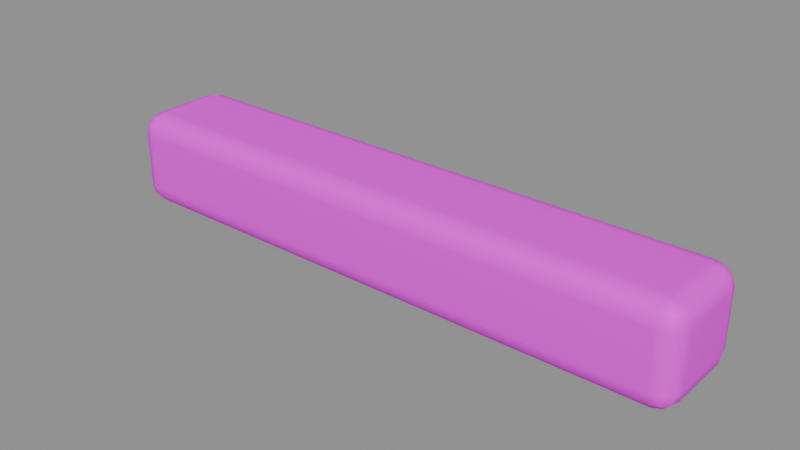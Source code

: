# Source: dock_board.blend  (saved by Blender 5.2.45; exported with 4.5.12 LTS)
import bpy
from mathutils import Matrix  # noqa: F401  (used for matrix-valued properties, if any)

bpy.ops.wm.read_factory_settings(use_empty=True)
scene = bpy.context.scene
scene.name = '栈桥-暖木横向整板'

# ---- collections
col_sea_scene_sbr_dock_board = bpy.data.collections.new('SEA-SCENE-SBR-DOCK-BOARD'); scene.collection.children.link(col_sea_scene_sbr_dock_board)

# ---- images (referenced by path relative to the original .blend; pixels are not part of the script)
import os
ASSET_DIR = os.environ.get("B2B_ASSET_DIR", "")  # directory of the original .blend (textures are referenced by path, not embedded)
HERE = os.path.dirname(os.path.abspath(__file__))  # packed textures are extracted next to this script under _unpacked/

def load_image(name, relpath, width, height, colorspace="sRGB"):
    """Load a texture the original file referenced (path relative to the .blend, or extracted next to this script)."""
    p = next((c for c in (os.path.join(HERE, relpath), os.path.join(ASSET_DIR, relpath)) if relpath and os.path.exists(c)), "")
    if p:
        img = bpy.data.images.load(p, check_existing=True)
        img.name = name
    else:  # same state as the original file: an image datablock whose file is absent (Cycles renders it pink)
        img = bpy.data.images.new(name, width, height)
        img.source = "FILE"
        img.filepath = "//" + (relpath or name)
    img.colorspace_settings.name = colorspace
    return img
img_sea_cozy_8x8_512_png = load_image('sea_cozy_8x8_512.png', 'sea_cozy_8x8_512.png', 1024, 1024, 'sRGB')

# ---- materials (node trees are filled in below, after node groups)
mat_sea_matte = bpy.data.materials.new('SEA_Matte')

# ---- material node trees
mat_sea_matte.use_nodes = True; mat_sea_matte.node_tree.nodes.clear()
_N = mat_sea_matte.node_tree.nodes; _L = mat_sea_matte.node_tree.links
n0 = _N.new('ShaderNodeUVMap'); n0.name = 'UV Map'; n0.location = (0, 0)
n0.width = 160
n0.uv_map = 'PaletteUV'
n1 = _N.new('ShaderNodeTexImage'); n1.name = 'Image Texture'; n1.location = (0, 0)
n1.image = img_sea_cozy_8x8_512_png
n1.interpolation = 'Closest'
n2 = _N.new('ShaderNodeBsdfPrincipled'); n2.name = 'Principled BSDF'; n2.location = (0, 0)
n2.inputs[2].default_value = 0.62
n2.inputs[10].default_value = 0.005
n2.inputs[13].default_value = 0.25
n3 = _N.new('ShaderNodeOutputMaterial'); n3.name = 'Material Output'; n3.location = (0, 0)
n4 = _N.new('ShaderNodeHueSaturation'); n4.name = 'Hue/Saturation/Value'; n4.location = (0, 0)
n4.width = 160
n5 = _N.new('ShaderNodeSeparateXYZ'); n5.name = 'Separate XYZ'; n5.location = (0, 0)
n6 = _N.new('ShaderNodeMath'); n6.name = 'Math'; n6.location = (0, 0)
n6.operation = 'MULTIPLY'
n6.inputs[1].default_value = 8.0
n7 = _N.new('ShaderNodeMath'); n7.name = 'Math.001'; n7.location = (0, 0)
n7.operation = 'FLOOR'
n8 = _N.new('ShaderNodeMath'); n8.name = 'Math.002'; n8.location = (0, 0)
n8.operation = 'COMPARE'
n8.inputs[1].default_value = 5.0
n8.inputs[2].default_value = 0.01
n9 = _N.new('ShaderNodeMath'); n9.name = 'Math.003'; n9.location = (0, 0)
n9.operation = 'MULTIPLY'
n9.inputs[1].default_value = 8.0
n10 = _N.new('ShaderNodeMath'); n10.name = 'Math.004'; n10.location = (0, 0)
n10.operation = 'FLOOR'
n11 = _N.new('ShaderNodeMath'); n11.name = 'Math.005'; n11.location = (0, 0)
n11.operation = 'COMPARE'
n11.inputs[1].default_value = 5.0
n11.inputs[2].default_value = 0.01
n12 = _N.new('ShaderNodeMath'); n12.name = 'Math.006'; n12.location = (0, 0)
n12.operation = 'MULTIPLY'
n13 = _N.new('ShaderNodeMath'); n13.name = 'Math.007'; n13.location = (0, 0)
n13.operation = 'MULTIPLY_ADD'
n13.inputs[1].default_value = 0.02
n14 = _N.new('ShaderNodeMath'); n14.name = 'Math.008'; n14.location = (0, 0)
n14.operation = 'MULTIPLY_ADD'
n14.inputs[1].default_value = -0.18
n14.inputs[2].default_value = 1.12
n15 = _N.new('ShaderNodeSeparateXYZ'); n15.name = '分离 XYZ'; n15.location = (0, 0)
n16 = _N.new('ShaderNodeMath'); n16.name = '运算'; n16.location = (0, 0)
n16.operation = 'MULTIPLY'
n16.inputs[1].default_value = 8.0
n17 = _N.new('ShaderNodeMath'); n17.name = '运算.001'; n17.location = (0, 0)
n17.operation = 'FLOOR'
n18 = _N.new('ShaderNodeMath'); n18.name = '运算.002'; n18.location = (0, 0)
n18.operation = 'COMPARE'
n18.inputs[1].default_value = 5.0
n18.inputs[2].default_value = 0.01
n19 = _N.new('ShaderNodeMath'); n19.name = '运算.003'; n19.location = (0, 0)
n19.operation = 'MULTIPLY'
n19.inputs[1].default_value = 8.0
n20 = _N.new('ShaderNodeMath'); n20.name = '运算.004'; n20.location = (0, 0)
n20.operation = 'FLOOR'
n21 = _N.new('ShaderNodeMath'); n21.name = '运算.005'; n21.location = (0, 0)
n21.operation = 'COMPARE'
n21.inputs[1].default_value = 2.0
n21.inputs[2].default_value = 0.01
n22 = _N.new('ShaderNodeMath'); n22.name = '运算.006'; n22.location = (0, 0)
n22.operation = 'MULTIPLY'
n23 = _N.new('ShaderNodeHueSaturation'); n23.name = '色相/饱和度/明度'; n23.location = (0, 0)
n23.width = 160
n23.inputs[0].default_value = 0.567
n23.inputs[1].default_value = 0.95
n23.inputs[2].default_value = 0.75
n24 = _N.new('ShaderNodeMixRGB'); n24.name = '混合 (旧版)'; n24.location = (0, 0)
_L.new(n0.outputs[0], n1.inputs[0])
_L.new(n1.outputs[0], n4.inputs[4])
_L.new(n2.outputs[0], n3.inputs[0])
_L.new(n0.outputs[0], n5.inputs[0])
_L.new(n5.outputs[0], n6.inputs[0])
_L.new(n6.outputs[0], n7.inputs[0])
_L.new(n7.outputs[0], n8.inputs[0])
_L.new(n5.outputs[1], n9.inputs[0])
_L.new(n9.outputs[0], n10.inputs[0])
_L.new(n10.outputs[0], n11.inputs[0])
_L.new(n8.outputs[0], n12.inputs[0])
_L.new(n11.outputs[0], n12.inputs[1])
_L.new(n12.outputs[0], n13.inputs[0])
_L.new(n13.outputs[0], n4.inputs[0])
_L.new(n12.outputs[0], n14.inputs[0])
_L.new(n14.outputs[0], n4.inputs[1])
_L.new(n0.outputs[0], n15.inputs[0])
_L.new(n15.outputs[0], n16.inputs[0])
_L.new(n16.outputs[0], n17.inputs[0])
_L.new(n17.outputs[0], n18.inputs[0])
_L.new(n15.outputs[1], n19.inputs[0])
_L.new(n19.outputs[0], n20.inputs[0])
_L.new(n20.outputs[0], n21.inputs[0])
_L.new(n18.outputs[0], n22.inputs[0])
_L.new(n21.outputs[0], n22.inputs[1])
_L.new(n4.outputs[0], n23.inputs[4])
_L.new(n22.outputs[0], n24.inputs[0])
_L.new(n4.outputs[0], n24.inputs[1])
_L.new(n23.outputs[0], n24.inputs[2])
_L.new(n24.outputs[0], n2.inputs[0])
n3.is_active_output = True

# ---- meshes
me_006 = bpy.data.meshes.new('立方体.006')
me_006.from_pydata([(-1.155, -0.1325, 0.0), (-1.155, -0.2175, 0.085), (-1.24, -0.1325, 0.085), (-1.155, -0.1749, 0.01136), (-1.197, -0.1325, 0.01136), (-1.196, -0.1731, 0.02239), (-1.197, -0.2061, 0.085), (-1.155, -0.2061, 0.04256), (-1.196, -0.1951, 0.04435), (-1.229, -0.1325, 0.04256), (-1.229, -0.1749, 0.085), (-1.218, -0.1731, 0.04435), (-1.155, -0.2175, 0.315), (-1.155, -0.1325, 0.4), (-1.24, -0.1325, 0.315), (-1.155, -0.2061, 0.3574), (-1.197, -0.2061, 0.315), (-1.196, -0.1951, 0.3556), (-1.197, -0.1325, 0.3886), (-1.155, -0.1749, 0.3886), (-1.196, -0.1731, 0.3776), (-1.229, -0.1749, 0.315), (-1.229, -0.1325, 0.3574), (-1.218, -0.1731, 0.3556), (-1.155, 0.1325, 0.0), (-1.24, 0.1325, 0.085), (-1.155, 0.2175, 0.085), (-1.197, 0.1325, 0.01136), (-1.155, 0.1749, 0.01136), (-1.196, 0.1731, 0.02239), (-1.229, 0.1749, 0.085), (-1.229, 0.1325, 0.04256), (-1.218, 0.1731, 0.04435), (-1.155, 0.2061, 0.04256), (-1.197, 0.2061, 0.085), (-1.196, 0.1951, 0.04435), (-1.155, 0.1325, 0.4), (-1.155, 0.2175, 0.315), (-1.24, 0.1325, 0.315), (-1.155, 0.1749, 0.3886), (-1.197, 0.1325, 0.3886), (-1.196, 0.1731, 0.3776), (-1.197, 0.2061, 0.315), (-1.155, 0.2061, 0.3574), (-1.196, 0.1951, 0.3556), (-1.229, 0.1325, 0.3574), (-1.229, 0.1749, 0.315), (-1.218, 0.1731, 0.3556), (1.155, -0.1325, 0.0), (1.24, -0.1325, 0.085), (1.155, -0.2175, 0.085), (1.197, -0.1325, 0.01136), (1.155, -0.1749, 0.01136), (1.196, -0.1731, 0.02239), (1.229, -0.1749, 0.085), (1.229, -0.1325, 0.04256), (1.218, -0.1731, 0.04435), (1.155, -0.2061, 0.04256), (1.197, -0.2061, 0.085), (1.196, -0.1951, 0.04435), (1.155, -0.1325, 0.4), (1.155, -0.2175, 0.315), (1.24, -0.1325, 0.315), (1.155, -0.1749, 0.3886), (1.197, -0.1325, 0.3886), (1.196, -0.1731, 0.3776), (1.197, -0.2061, 0.315), (1.155, -0.2061, 0.3574), (1.196, -0.1951, 0.3556), (1.229, -0.1325, 0.3574), (1.229, -0.1749, 0.315), (1.218, -0.1731, 0.3556), (1.155, 0.1325, 0.0), (1.155, 0.2175, 0.085), (1.24, 0.1325, 0.085), (1.155, 0.1749, 0.01136), (1.197, 0.1325, 0.01136), (1.196, 0.1731, 0.02239), (1.197, 0.2061, 0.085), (1.155, 0.2061, 0.04256), (1.196, 0.1951, 0.04435), (1.229, 0.1325, 0.04256), (1.229, 0.1749, 0.085), (1.218, 0.1731, 0.04435), (1.155, 0.1325, 0.4), (1.24, 0.1325, 0.315), (1.155, 0.2175, 0.315), (1.197, 0.1325, 0.3886), (1.155, 0.1749, 0.3886), (1.196, 0.1731, 0.3776), (1.229, 0.1749, 0.315), (1.229, 0.1325, 0.3574), (1.218, 0.1731, 0.3556), (1.155, 0.2061, 0.3574), (1.197, 0.2061, 0.315), (1.196, 0.1951, 0.3556)], [], [(0, 3, 5, 4), (3, 7, 8, 5), (1, 6, 8, 7), (6, 10, 11, 8), (2, 9, 11, 10), (9, 4, 5, 11), (5, 8, 11), (12, 15, 17, 16), (15, 19, 20, 17), (13, 18, 20, 19), (18, 22, 23, 20), (14, 21, 23, 22), (21, 16, 17, 23), (17, 20, 23), (24, 27, 29, 28), (27, 31, 32, 29), (25, 30, 32, 31), (30, 34, 35, 32), (26, 33, 35, 34), (33, 28, 29, 35), (29, 32, 35), (36, 39, 41, 40), (39, 43, 44, 41), (37, 42, 44, 43), (42, 46, 47, 44), (38, 45, 47, 46), (45, 40, 41, 47), (41, 44, 47), (48, 51, 53, 52), (51, 55, 56, 53), (49, 54, 56, 55), (54, 58, 59, 56), (50, 57, 59, 58), (57, 52, 53, 59), (53, 56, 59), (60, 63, 65, 64), (63, 67, 68, 65), (61, 66, 68, 67), (66, 70, 71, 68), (62, 69, 71, 70), (69, 64, 65, 71), (65, 68, 71), (72, 75, 77, 76), (75, 79, 80, 77), (73, 78, 80, 79), (78, 82, 83, 80), (74, 81, 83, 82), (81, 76, 77, 83), (77, 80, 83), (84, 87, 89, 88), (87, 91, 92, 89), (85, 90, 92, 91), (90, 94, 95, 92), (86, 93, 95, 94), (93, 88, 89, 95), (89, 92, 95), (24, 0, 4, 27), (27, 4, 9, 31), (31, 9, 2, 25), (1, 12, 16, 6), (6, 16, 21, 10), (10, 21, 14, 2), (13, 36, 40, 18), (18, 40, 45, 22), (22, 45, 38, 14), (37, 26, 34, 42), (42, 34, 30, 46), (46, 30, 25, 38), (72, 24, 28, 75), (75, 28, 33, 79), (79, 33, 26, 73), (36, 84, 88, 39), (39, 88, 93, 43), (43, 93, 86, 37), (85, 74, 82, 90), (90, 82, 78, 94), (94, 78, 73, 86), (48, 72, 76, 51), (51, 76, 81, 55), (55, 81, 74, 49), (84, 60, 64, 87), (87, 64, 69, 91), (91, 69, 62, 85), (61, 50, 58, 66), (66, 58, 54, 70), (70, 54, 49, 62), (0, 48, 52, 3), (3, 52, 57, 7), (7, 57, 50, 1), (60, 13, 19, 63), (63, 19, 15, 67), (67, 15, 12, 61), (24, 72, 48, 0), (2, 14, 38, 25), (50, 61, 12, 1), (84, 36, 13, 60), (26, 37, 86, 73), (74, 85, 62, 49)])
me_006.polygons.foreach_set('use_smooth', [True] * 98)
_uv = me_006.uv_layers.new(name='PaletteUV')
_uv.uv.foreach_set('vector', [0.2125, 0.8125, 0.1875, 0.8375, 0.1625, 0.8125, 0.1875, 0.7875, 0.2125, 0.8125, 0.1875, 0.8375, 0.1625, 0.8125, 0.1875, 0.7875, 0.2125, 0.8125, 0.1875, 0.8375, 0.1625, 0.8125, 0.1875, 0.7875, 0.2125, 0.8125, 0.1875, 0.8375, 0.1625, 0.8125, 0.1875, 0.7875, 0.2125, 0.8125, 0.1875, 0.8375, 0.1625, 0.8125, 0.1875, 0.7875, 0.2125, 0.8125, 0.1875, 0.8375, 0.1625, 0.8125, 0.1875, 0.7875, 0.2125, 0.8125, 0.175, 0.8342, 0.175, 0.7908, 0.2125, 0.8125, 0.1875, 0.8375, 0.1625, 0.8125, 0.1875, 0.7875, 0.2125, 0.8125, 0.1875, 0.8375, 0.1625, 0.8125, 0.1875, 0.7875, 0.2125, 0.8125, 0.1875, 0.8375, 0.1625, 0.8125, 0.1875, 0.7875, 0.2125, 0.8125, 0.1875, 0.8375, 0.1625, 0.8125, 0.1875, 0.7875, 0.2125, 0.8125, 0.1875, 0.8375, 0.1625, 0.8125, 0.1875, 0.7875, 0.2125, 0.8125, 0.1875, 0.8375, 0.1625, 0.8125, 0.1875, 0.7875, 0.2125, 0.8125, 0.175, 0.8342, 0.175, 0.7908, 0.2125, 0.8125, 0.1875, 0.8375, 0.1625, 0.8125, 0.1875, 0.7875, 0.2125, 0.8125, 0.1875, 0.8375, 0.1625, 0.8125, 0.1875, 0.7875, 0.2125, 0.8125, 0.1875, 0.8375, 0.1625, 0.8125, 0.1875, 0.7875, 0.2125, 0.8125, 0.1875, 0.8375, 0.1625, 0.8125, 0.1875, 0.7875, 0.2125, 0.8125, 0.1875, 0.8375, 0.1625, 0.8125, 0.1875, 0.7875, 0.2125, 0.8125, 0.1875, 0.8375, 0.1625, 0.8125, 0.1875, 0.7875, 0.2125, 0.8125, 0.175, 0.8342, 0.175, 0.7908, 0.2125, 0.8125, 0.1875, 0.8375, 0.1625, 0.8125, 0.1875, 0.7875, 0.2125, 0.8125, 0.1875, 0.8375, 0.1625, 0.8125, 0.1875, 0.7875, 0.2125, 0.8125, 0.1875, 0.8375, 0.1625, 0.8125, 0.1875, 0.7875, 0.2125, 0.8125, 0.1875, 0.8375, 0.1625, 0.8125, 0.1875, 0.7875, 0.2125, 0.8125, 0.1875, 0.8375, 0.1625, 0.8125, 0.1875, 0.7875, 0.2125, 0.8125, 0.1875, 0.8375, 0.1625, 0.8125, 0.1875, 0.7875, 0.2125, 0.8125, 0.175, 0.8342, 0.175, 0.7908, 0.2125, 0.8125, 0.1875, 0.8375, 0.1625, 0.8125, 0.1875, 0.7875, 0.2125, 0.8125, 0.1875, 0.8375, 0.1625, 0.8125, 0.1875, 0.7875, 0.2125, 0.8125, 0.1875, 0.8375, 0.1625, 0.8125, 0.1875, 0.7875, 0.2125, 0.8125, 0.1875, 0.8375, 0.1625, 0.8125, 0.1875, 0.7875, 0.2125, 0.8125, 0.1875, 0.8375, 0.1625, 0.8125, 0.1875, 0.7875, 0.2125, 0.8125, 0.1875, 0.8375, 0.1625, 0.8125, 0.1875, 0.7875, 0.2125, 0.8125, 0.175, 0.8342, 0.175, 0.7908, 0.2125, 0.8125, 0.1875, 0.8375, 0.1625, 0.8125, 0.1875, 0.7875, 0.2125, 0.8125, 0.1875, 0.8375, 0.1625, 0.8125, 0.1875, 0.7875, 0.2125, 0.8125, 0.1875, 0.8375, 0.1625, 0.8125, 0.1875, 0.7875, 0.2125, 0.8125, 0.1875, 0.8375, 0.1625, 0.8125, 0.1875, 0.7875, 0.2125, 0.8125, 0.1875, 0.8375, 0.1625, 0.8125, 0.1875, 0.7875, 0.2125, 0.8125, 0.1875, 0.8375, 0.1625, 0.8125, 0.1875, 0.7875, 0.2125, 0.8125, 0.175, 0.8342, 0.175, 0.7908, 0.2125, 0.8125, 0.1875, 0.8375, 0.1625, 0.8125, 0.1875, 0.7875, 0.2125, 0.8125, 0.1875, 0.8375, 0.1625, 0.8125, 0.1875, 0.7875, 0.2125, 0.8125, 0.1875, 0.8375, 0.1625, 0.8125, 0.1875, 0.7875, 0.2125, 0.8125, 0.1875, 0.8375, 0.1625, 0.8125, 0.1875, 0.7875, 0.2125, 0.8125, 0.1875, 0.8375, 0.1625, 0.8125, 0.1875, 0.7875, 0.2125, 0.8125, 0.1875, 0.8375, 0.1625, 0.8125, 0.1875, 0.7875, 0.2125, 0.8125, 0.175, 0.8342, 0.175, 0.7908, 0.2125, 0.8125, 0.1875, 0.8375, 0.1625, 0.8125, 0.1875, 0.7875, 0.2125, 0.8125, 0.1875, 0.8375, 0.1625, 0.8125, 0.1875, 0.7875, 0.2125, 0.8125, 0.1875, 0.8375, 0.1625, 0.8125, 0.1875, 0.7875, 0.2125, 0.8125, 0.1875, 0.8375, 0.1625, 0.8125, 0.1875, 0.7875, 0.2125, 0.8125, 0.1875, 0.8375, 0.1625, 0.8125, 0.1875, 0.7875, 0.2125, 0.8125, 0.1875, 0.8375, 0.1625, 0.8125, 0.1875, 0.7875, 0.2125, 0.8125, 0.175, 0.8342, 0.175, 0.7908, 0.2125, 0.8125, 0.1875, 0.8375, 0.1625, 0.8125, 0.1875, 0.7875, 0.2125, 0.8125, 0.1875, 0.8375, 0.1625, 0.8125, 0.1875, 0.7875, 0.2125, 0.8125, 0.1875, 0.8375, 0.1625, 0.8125, 0.1875, 0.7875, 0.2125, 0.8125, 0.1875, 0.8375, 0.1625, 0.8125, 0.1875, 0.7875, 0.2125, 0.8125, 0.1875, 0.8375, 0.1625, 0.8125, 0.1875, 0.7875, 0.2125, 0.8125, 0.1875, 0.8375, 0.1625, 0.8125, 0.1875, 0.7875, 0.2125, 0.8125, 0.1875, 0.8375, 0.1625, 0.8125, 0.1875, 0.7875, 0.2125, 0.8125, 0.1875, 0.8375, 0.1625, 0.8125, 0.1875, 0.7875, 0.2125, 0.8125, 0.1875, 0.8375, 0.1625, 0.8125, 0.1875, 0.7875, 0.2125, 0.8125, 0.1875, 0.8375, 0.1625, 0.8125, 0.1875, 0.7875, 0.2125, 0.8125, 0.1875, 0.8375, 0.1625, 0.8125, 0.1875, 0.7875, 0.2125, 0.8125, 0.1875, 0.8375, 0.1625, 0.8125, 0.1875, 0.7875, 0.2125, 0.8125, 0.1875, 0.8375, 0.1625, 0.8125, 0.1875, 0.7875, 0.2125, 0.8125, 0.1875, 0.8375, 0.1625, 0.8125, 0.1875, 0.7875, 0.2125, 0.8125, 0.1875, 0.8375, 0.1625, 0.8125, 0.1875, 0.7875, 0.2125, 0.8125, 0.1875, 0.8375, 0.1625, 0.8125, 0.1875, 0.7875, 0.2125, 0.8125, 0.1875, 0.8375, 0.1625, 0.8125, 0.1875, 0.7875, 0.2125, 0.8125, 0.1875, 0.8375, 0.1625, 0.8125, 0.1875, 0.7875, 0.2125, 0.8125, 0.1875, 0.8375, 0.1625, 0.8125, 0.1875, 0.7875, 0.2125, 0.8125, 0.1875, 0.8375, 0.1625, 0.8125, 0.1875, 0.7875, 0.2125, 0.8125, 0.1875, 0.8375, 0.1625, 0.8125, 0.1875, 0.7875, 0.2125, 0.8125, 0.1875, 0.8375, 0.1625, 0.8125, 0.1875, 0.7875, 0.2125, 0.8125, 0.1875, 0.8375, 0.1625, 0.8125, 0.1875, 0.7875, 0.2125, 0.8125, 0.1875, 0.8375, 0.1625, 0.8125, 0.1875, 0.7875, 0.2125, 0.8125, 0.1875, 0.8375, 0.1625, 0.8125, 0.1875, 0.7875, 0.2125, 0.8125, 0.1875, 0.8375, 0.1625, 0.8125, 0.1875, 0.7875, 0.2125, 0.8125, 0.1875, 0.8375, 0.1625, 0.8125, 0.1875, 0.7875, 0.2125, 0.8125, 0.1875, 0.8375, 0.1625, 0.8125, 0.1875, 0.7875, 0.2125, 0.8125, 0.1875, 0.8375, 0.1625, 0.8125, 0.1875, 0.7875, 0.2125, 0.8125, 0.1875, 0.8375, 0.1625, 0.8125, 0.1875, 0.7875, 0.2125, 0.8125, 0.1875, 0.8375, 0.1625, 0.8125, 0.1875, 0.7875, 0.2125, 0.8125, 0.1875, 0.8375, 0.1625, 0.8125, 0.1875, 0.7875, 0.2125, 0.8125, 0.1875, 0.8375, 0.1625, 0.8125, 0.1875, 0.7875, 0.2125, 0.8125, 0.1875, 0.8375, 0.1625, 0.8125, 0.1875, 0.7875, 0.2125, 0.8125, 0.1875, 0.8375, 0.1625, 0.8125, 0.1875, 0.7875, 0.2125, 0.8125, 0.1875, 0.8375, 0.1625, 0.8125, 0.1875, 0.7875, 0.2125, 0.8125, 0.1875, 0.8375, 0.1625, 0.8125, 0.1875, 0.7875, 0.2125, 0.8125, 0.1875, 0.8375, 0.1625, 0.8125, 0.1875, 0.7875, 0.2125, 0.8125, 0.1875, 0.8375, 0.1625, 0.8125, 0.1875, 0.7875, 0.2125, 0.8125, 0.1875, 0.8375, 0.1625, 0.8125, 0.1875, 0.7875, 0.2125, 0.8125, 0.1875, 0.8375, 0.1625, 0.8125, 0.1875, 0.7875, 0.2125, 0.8125, 0.1875, 0.8375, 0.1625, 0.8125, 0.1875, 0.7875])
me_006.materials.append(mat_sea_matte)
me_006.update()
me_006.normals_split_custom_set([tuple(v) for v in zip(*[iter([-0.004837, -0.03694, -0.9993, -0.00413, -0.5001, -0.866, -0.4179, -0.4179, -0.8067, -0.4982, -0.03168, -0.8665, -0.00413, -0.5001, -0.866, -0.00413, -0.866, -0.5001, -0.4179, -0.8067, -0.4178, -0.4179, -0.4179, -0.8067, -0.004864, -0.9991, -0.04166, -0.4978, -0.8665, -0.03581, -0.4179, -0.8067, -0.4178, -0.00413, -0.866, -0.5001, -0.4978, -0.8665, -0.03581, -0.8665, -0.4978, -0.03581, -0.8067, -0.4178, -0.4179, -0.4179, -0.8067, -0.4178, -0.9985, -0.03685, -0.04161, -0.8665, -0.03168, -0.4982, -0.8067, -0.4178, -0.4179, -0.8665, -0.4978, -0.03581, -0.8665, -0.03168, -0.4982, -0.4982, -0.03168, -0.8665, -0.4179, -0.4179, -0.8067, -0.8067, -0.4178, -0.4179, -0.4179, -0.4179, -0.8067, -0.4179, -0.8067, -0.4178, -0.8067, -0.4178, -0.4179, -0.004855, -0.9991, 0.04167, -0.00413, -0.866, 0.5001, -0.4179, -0.8067, 0.4179, -0.4978, -0.8665, 0.03581, -0.00413, -0.866, 0.5001, -0.00413, -0.5001, 0.866, -0.4179, -0.4178, 0.8067, -0.4179, -0.8067, 0.4179, -0.004846, -0.03693, 0.9993, -0.4982, -0.03168, 0.8665, -0.4179, -0.4178, 0.8067, -0.00413, -0.5001, 0.866, -0.4982, -0.03168, 0.8665, -0.8665, -0.03168, 0.4982, -0.8067, -0.4179, 0.4178, -0.4179, -0.4178, 0.8067, -0.9985, -0.03686, 0.0416, -0.8665, -0.4978, 0.03581, -0.8067, -0.4179, 0.4178, -0.8665, -0.03168, 0.4982, -0.8665, -0.4978, 0.03581, -0.4978, -0.8665, 0.03581, -0.4179, -0.8067, 0.4179, -0.8067, -0.4179, 0.4178, -0.4179, -0.8067, 0.4179, -0.4179, -0.4178, 0.8067, -0.8067, -0.4179, 0.4178, -0.004846, 0.03693, -0.9993, -0.4982, 0.03168, -0.8665, -0.4178, 0.4179, -0.8067, -0.00413, 0.5001, -0.866, -0.4982, 0.03168, -0.8665, -0.8665, 0.03168, -0.4982, -0.8067, 0.4179, -0.4178, -0.4178, 0.4179, -0.8067, -0.9985, 0.03686, -0.0416, -0.8665, 0.4978, -0.03581, -0.8067, 0.4179, -0.4178, -0.8665, 0.03168, -0.4982, -0.8665, 0.4978, -0.03581, -0.4978, 0.8665, -0.03581, -0.4178, 0.8067, -0.4179, -0.8067, 0.4179, -0.4178, -0.004855, 0.9991, -0.04167, -0.00413, 0.866, -0.5001, -0.4178, 0.8067, -0.4179, -0.4978, 0.8665, -0.03581, -0.00413, 0.866, -0.5001, -0.00413, 0.5001, -0.866, -0.4178, 0.4179, -0.8067, -0.4178, 0.8067, -0.4179, -0.4178, 0.4179, -0.8067, -0.8067, 0.4179, -0.4178, -0.4178, 0.8067, -0.4179, -0.004837, 0.03694, 0.9993, -0.00413, 0.5001, 0.866, -0.4179, 0.4179, 0.8067, -0.4982, 0.03168, 0.8665, -0.00413, 0.5001, 0.866, -0.00413, 0.866, 0.5001, -0.4179, 0.8067, 0.4178, -0.4179, 0.4179, 0.8067, -0.004864, 0.9991, 0.04166, -0.4978, 0.8665, 0.03581, -0.4179, 0.8067, 0.4178, -0.00413, 0.866, 0.5001, -0.4978, 0.8665, 0.03581, -0.8665, 0.4978, 0.03581, -0.8067, 0.4178, 0.4179, -0.4179, 0.8067, 0.4178, -0.9985, 0.03685, 0.04161, -0.8665, 0.03168, 0.4982, -0.8067, 0.4178, 0.4179, -0.8665, 0.4978, 0.03581, -0.8665, 0.03168, 0.4982, -0.4982, 0.03168, 0.8665, -0.4179, 0.4179, 0.8067, -0.8067, 0.4178, 0.4179, -0.4179, 0.4179, 0.8067, -0.4179, 0.8067, 0.4178, -0.8067, 0.4178, 0.4179, 0.004846, -0.03693, -0.9993, 0.4982, -0.03168, -0.8665, 0.4178, -0.4179, -0.8067, 0.00413, -0.5001, -0.866, 0.4982, -0.03168, -0.8665, 0.8665, -0.03168, -0.4982, 0.8067, -0.4179, -0.4178, 0.4178, -0.4179, -0.8067, 0.9985, -0.03686, -0.0416, 0.8665, -0.4978, -0.03581, 0.8067, -0.4179, -0.4178, 0.8665, -0.03168, -0.4982, 0.8665, -0.4978, -0.03581, 0.4978, -0.8665, -0.03581, 0.4178, -0.8067, -0.4179, 0.8067, -0.4179, -0.4178, 0.004855, -0.9991, -0.04167, 0.00413, -0.866, -0.5001, 0.4178, -0.8067, -0.4179, 0.4978, -0.8665, -0.03581, 0.00413, -0.866, -0.5001, 0.00413, -0.5001, -0.866, 0.4178, -0.4179, -0.8067, 0.4178, -0.8067, -0.4179, 0.4178, -0.4179, -0.8067, 0.8067, -0.4179, -0.4178, 0.4178, -0.8067, -0.4179, 0.004837, -0.03694, 0.9993, 0.00413, -0.5001, 0.866, 0.4179, -0.4179, 0.8067, 0.4982, -0.03168, 0.8665, 0.00413, -0.5001, 0.866, 0.00413, -0.866, 0.5001, 0.4179, -0.8067, 0.4178, 0.4179, -0.4179, 0.8067, 0.004864, -0.9991, 0.04166, 0.4978, -0.8665, 0.03581, 0.4179, -0.8067, 0.4178, 0.00413, -0.866, 0.5001, 0.4978, -0.8665, 0.03581, 0.8665, -0.4978, 0.03581, 0.8067, -0.4178, 0.4179, 0.4179, -0.8067, 0.4178, 0.9985, -0.03685, 0.04161, 0.8665, -0.03168, 0.4982, 0.8067, -0.4178, 0.4179, 0.8665, -0.4978, 0.03581, 0.8665, -0.03168, 0.4982, 0.4982, -0.03168, 0.8665, 0.4179, -0.4179, 0.8067, 0.8067, -0.4178, 0.4179, 0.4179, -0.4179, 0.8067, 0.4179, -0.8067, 0.4178, 0.8067, -0.4178, 0.4179, 0.004837, 0.03694, -0.9993, 0.00413, 0.5001, -0.866, 0.4179, 0.4179, -0.8067, 0.4982, 0.03168, -0.8665, 0.00413, 0.5001, -0.866, 0.00413, 0.866, -0.5001, 0.4179, 0.8067, -0.4178, 0.4179, 0.4179, -0.8067, 0.004864, 0.9991, -0.04166, 0.4978, 0.8665, -0.03581, 0.4179, 0.8067, -0.4178, 0.00413, 0.866, -0.5001, 0.4978, 0.8665, -0.03581, 0.8665, 0.4978, -0.03581, 0.8067, 0.4178, -0.4179, 0.4179, 0.8067, -0.4178, 0.9985, 0.03685, -0.04161, 0.8665, 0.03168, -0.4982, 0.8067, 0.4178, -0.4179, 0.8665, 0.4978, -0.03581, 0.8665, 0.03168, -0.4982, 0.4982, 0.03168, -0.8665, 0.4179, 0.4179, -0.8067, 0.8067, 0.4178, -0.4179, 0.4179, 0.4179, -0.8067, 0.4179, 0.8067, -0.4178, 0.8067, 0.4178, -0.4179, 0.004846, 0.03693, 0.9993, 0.4982, 0.03168, 0.8665, 0.4178, 0.4179, 0.8067, 0.00413, 0.5001, 0.866, 0.4982, 0.03168, 0.8665, 0.8665, 0.03168, 0.4982, 0.8067, 0.4179, 0.4178, 0.4178, 0.4179, 0.8067, 0.9985, 0.03686, 0.0416, 0.8665, 0.4978, 0.03581, 0.8067, 0.4179, 0.4178, 0.8665, 0.03168, 0.4982, 0.8665, 0.4978, 0.03581, 0.4978, 0.8665, 0.03581, 0.4178, 0.8067, 0.4179, 0.8067, 0.4179, 0.4178, 0.004855, 0.9991, 0.04167, 0.00413, 0.866, 0.5001, 0.4178, 0.8067, 0.4179, 0.4978, 0.8665, 0.03581, 0.00413, 0.866, 0.5001, 0.00413, 0.5001, 0.866, 0.4178, 0.4179, 0.8067, 0.4178, 0.8067, 0.4179, 0.4178, 0.4179, 0.8067, 0.8067, 0.4179, 0.4178, 0.4178, 0.8067, 0.4179, -0.004846, 0.03693, -0.9993, -0.004837, -0.03694, -0.9993, -0.4982, -0.03168, -0.8665, -0.4982, 0.03168, -0.8665, -0.4982, 0.03168, -0.8665, -0.4982, -0.03168, -0.8665, -0.8665, -0.03168, -0.4982, -0.8665, 0.03168, -0.4982, -0.8665, 0.03168, -0.4982, -0.8665, -0.03168, -0.4982, -0.9985, -0.03685, -0.04161, -0.9985, 0.03686, -0.0416, -0.004864, -0.9991, -0.04166, -0.004855, -0.9991, 0.04167, -0.4978, -0.8665, 0.03581, -0.4978, -0.8665, -0.03581, -0.4978, -0.8665, -0.03581, -0.4978, -0.8665, 0.03581, -0.8665, -0.4978, 0.03581, -0.8665, -0.4978, -0.03581, -0.8665, -0.4978, -0.03581, -0.8665, -0.4978, 0.03581, -0.9985, -0.03686, 0.0416, -0.9985, -0.03685, -0.04161, -0.004846, -0.03693, 0.9993, -0.004837, 0.03694, 0.9993, -0.4982, 0.03168, 0.8665, -0.4982, -0.03168, 0.8665, -0.4982, -0.03168, 0.8665, -0.4982, 0.03168, 0.8665, -0.8665, 0.03168, 0.4982, -0.8665, -0.03168, 0.4982, -0.8665, -0.03168, 0.4982, -0.8665, 0.03168, 0.4982, -0.9985, 0.03685, 0.04161, -0.9985, -0.03686, 0.0416, -0.004864, 0.9991, 0.04166, -0.004855, 0.9991, -0.04167, -0.4978, 0.8665, -0.03581, -0.4978, 0.8665, 0.03581, -0.4978, 0.8665, 0.03581, -0.4978, 0.8665, -0.03581, -0.8665, 0.4978, -0.03581, -0.8665, 0.4978, 0.03581, -0.8665, 0.4978, 0.03581, -0.8665, 0.4978, -0.03581, -0.9985, 0.03686, -0.0416, -0.9985, 0.03685, 0.04161, 0.004837, 0.03694, -0.9993, -0.004846, 0.03693, -0.9993, -0.00413, 0.5001, -0.866, 0.00413, 0.5001, -0.866, 0.00413, 0.5001, -0.866, -0.00413, 0.5001, -0.866, -0.00413, 0.866, -0.5001, 0.00413, 0.866, -0.5001, 0.00413, 0.866, -0.5001, -0.00413, 0.866, -0.5001, -0.004855, 0.9991, -0.04167, 0.004864, 0.9991, -0.04166, -0.004837, 0.03694, 0.9993, 0.004846, 0.03693, 0.9993, 0.00413, 0.5001, 0.866, -0.00413, 0.5001, 0.866, -0.00413, 0.5001, 0.866, 0.00413, 0.5001, 0.866, 0.00413, 0.866, 0.5001, -0.00413, 0.866, 0.5001, -0.00413, 0.866, 0.5001, 0.00413, 0.866, 0.5001, 0.004855, 0.9991, 0.04167, -0.004864, 0.9991, 0.04166, 0.9985, 0.03686, 0.0416, 0.9985, 0.03685, -0.04161, 0.8665, 0.4978, -0.03581, 0.8665, 0.4978, 0.03581, 0.8665, 0.4978, 0.03581, 0.8665, 0.4978, -0.03581, 0.4978, 0.8665, -0.03581, 0.4978, 0.8665, 0.03581, 0.4978, 0.8665, 0.03581, 0.4978, 0.8665, -0.03581, 0.004864, 0.9991, -0.04166, 0.004855, 0.9991, 0.04167, 0.004846, -0.03693, -0.9993, 0.004837, 0.03694, -0.9993, 0.4982, 0.03168, -0.8665, 0.4982, -0.03168, -0.8665, 0.4982, -0.03168, -0.8665, 0.4982, 0.03168, -0.8665, 0.8665, 0.03168, -0.4982, 0.8665, -0.03168, -0.4982, 0.8665, -0.03168, -0.4982, 0.8665, 0.03168, -0.4982, 0.9985, 0.03685, -0.04161, 0.9985, -0.03686, -0.0416, 0.004846, 0.03693, 0.9993, 0.004837, -0.03694, 0.9993, 0.4982, -0.03168, 0.8665, 0.4982, 0.03168, 0.8665, 0.4982, 0.03168, 0.8665, 0.4982, -0.03168, 0.8665, 0.8665, -0.03168, 0.4982, 0.8665, 0.03168, 0.4982, 0.8665, 0.03168, 0.4982, 0.8665, -0.03168, 0.4982, 0.9985, -0.03685, 0.04161, 0.9985, 0.03686, 0.0416, 0.004864, -0.9991, 0.04166, 0.004855, -0.9991, -0.04167, 0.4978, -0.8665, -0.03581, 0.4978, -0.8665, 0.03581, 0.4978, -0.8665, 0.03581, 0.4978, -0.8665, -0.03581, 0.8665, -0.4978, -0.03581, 0.8665, -0.4978, 0.03581, 0.8665, -0.4978, 0.03581, 0.8665, -0.4978, -0.03581, 0.9985, -0.03686, -0.0416, 0.9985, -0.03685, 0.04161, -0.004837, -0.03694, -0.9993, 0.004846, -0.03693, -0.9993, 0.00413, -0.5001, -0.866, -0.00413, -0.5001, -0.866, -0.00413, -0.5001, -0.866, 0.00413, -0.5001, -0.866, 0.00413, -0.866, -0.5001, -0.00413, -0.866, -0.5001, -0.00413, -0.866, -0.5001, 0.00413, -0.866, -0.5001, 0.004855, -0.9991, -0.04167, -0.004864, -0.9991, -0.04166, 0.004837, -0.03694, 0.9993, -0.004846, -0.03693, 0.9993, -0.00413, -0.5001, 0.866, 0.00413, -0.5001, 0.866, 0.00413, -0.5001, 0.866, -0.00413, -0.5001, 0.866, -0.00413, -0.866, 0.5001, 0.00413, -0.866, 0.5001, 0.00413, -0.866, 0.5001, -0.00413, -0.866, 0.5001, -0.004855, -0.9991, 0.04167, 0.004864, -0.9991, 0.04166, -0.004846, 0.03693, -0.9993, 0.004837, 0.03694, -0.9993, 0.004846, -0.03693, -0.9993, -0.004837, -0.03694, -0.9993, -0.9985, -0.03685, -0.04161, -0.9985, -0.03686, 0.0416, -0.9985, 0.03685, 0.04161, -0.9985, 0.03686, -0.0416, 0.004855, -0.9991, -0.04167, 0.004864, -0.9991, 0.04166, -0.004855, -0.9991, 0.04167, -0.004864, -0.9991, -0.04166, 0.004846, 0.03693, 0.9993, -0.004837, 0.03694, 0.9993, -0.004846, -0.03693, 0.9993, 0.004837, -0.03694, 0.9993, -0.004855, 0.9991, -0.04167, -0.004864, 0.9991, 0.04166, 0.004855, 0.9991, 0.04167, 0.004864, 0.9991, -0.04166, 0.9985, 0.03685, -0.04161, 0.9985, 0.03686, 0.0416, 0.9985, -0.03685, 0.04161, 0.9985, -0.03686, -0.0416])] * 3)])

# ---- objects
ob_dock_board_mesh = bpy.data.objects.new('dock_board_mesh', me_006)
ob_root_dock_board = bpy.data.objects.new('ROOT_dock_board', None)

# ---- transforms, parenting, visibility, modifiers, constraints
ob_dock_board_mesh.parent = ob_root_dock_board
ob_dock_board_mesh.location = (0.0, 0.0, 0.0)
ob_root_dock_board.location = (0.0, 0.0, 0.0)

# ---- collection membership
col_sea_scene_sbr_dock_board.objects.link(ob_dock_board_mesh)
col_sea_scene_sbr_dock_board.objects.link(ob_root_dock_board)

# ---- scene / render settings (as saved in the file)
scene.frame_start = 1; scene.frame_end = 250; scene.frame_set(1)
scene.render.engine = 'BLENDER_EEVEE_NEXT'
scene.render.bake_bias = 0.0
scene.render.bake_samples = 0
scene.render.compositor_device = 'GPU'
scene.eevee.use_volume_custom_range = False
scene.eevee.fast_gi_thickness_near = 0.1
scene.eevee.fast_gi_thickness_far = 0.0
scene.eevee.ray_tracing_options.screen_trace_thickness = 0.1
bpy.context.view_layer.update()

# ---- added for rendering (the .blend has no active camera and no usable light): camera, sun + grey world if the file has none
cam_auto = bpy.data.cameras.new('AutoCamera')
cam_auto.lens = 50.0
cam_auto.sensor_width = 36.0
cam_auto.clip_end = 1000.0
ob_auto_camera = bpy.data.objects.new('AutoCamera', cam_auto)
scene.collection.objects.link(ob_auto_camera)
ob_auto_camera.location = (2.3588, -2.83056, 2.08704)
ob_auto_camera.rotation_euler = (1.09748, -7.21219e-08, 0.694738)
scene.camera = ob_auto_camera
light_auto_sun = bpy.data.lights.new('AutoSun', 'SUN')
light_auto_sun.energy = 3.0
light_auto_sun.angle = 0.0523599
ob_auto_sun = bpy.data.objects.new('AutoSun', light_auto_sun)
scene.collection.objects.link(ob_auto_sun)
ob_auto_sun.rotation_euler = (0.872665, 0.174533, 0.523599)
if scene.world is None:
    world_auto = bpy.data.worlds.new('AutoWorld')
    world_auto.color = (0.3, 0.3, 0.3)
    scene.world = world_auto
bpy.context.view_layer.update()

